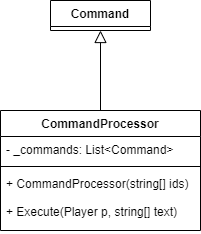

The diagram above was exported from draw.io. Its source (the exported page's mxGraphModel, read from the mxfile embedded in the PNG):
<mxGraphModel dx="784" dy="648" grid="1" gridSize="10" guides="1" tooltips="1" connect="1" arrows="1" fold="1" page="1" pageScale="1" pageWidth="850" pageHeight="1100" math="0" shadow="0">
  <root>
    <mxCell id="0" />
    <mxCell id="1" parent="0" />
    <mxCell id="10" style="edgeStyle=none;html=1;endArrow=block;endFill=0;endSize=10;" edge="1" parent="1" source="2" target="6">
      <mxGeometry relative="1" as="geometry" />
    </mxCell>
    <mxCell id="2" value="CommandProcessor" style="swimlane;fontStyle=1;align=center;verticalAlign=top;childLayout=stackLayout;horizontal=1;startSize=26;horizontalStack=0;resizeParent=1;resizeParentMax=0;resizeLast=0;collapsible=1;marginBottom=0;" vertex="1" parent="1">
      <mxGeometry x="340" y="280" width="200" height="120" as="geometry" />
    </mxCell>
    <mxCell id="3" value="- _commands: List&lt;Command&gt;" style="text;strokeColor=none;fillColor=none;align=left;verticalAlign=top;spacingLeft=4;spacingRight=4;overflow=hidden;rotatable=0;points=[[0,0.5],[1,0.5]];portConstraint=eastwest;" vertex="1" parent="2">
      <mxGeometry y="26" width="200" height="26" as="geometry" />
    </mxCell>
    <mxCell id="4" value="" style="line;strokeWidth=1;fillColor=none;align=left;verticalAlign=middle;spacingTop=-1;spacingLeft=3;spacingRight=3;rotatable=0;labelPosition=right;points=[];portConstraint=eastwest;strokeColor=inherit;" vertex="1" parent="2">
      <mxGeometry y="52" width="200" height="8" as="geometry" />
    </mxCell>
    <mxCell id="5" value="+ CommandProcessor(string[] ids)&#10;&#10;+ Execute(Player p, string[] text)" style="text;strokeColor=none;fillColor=none;align=left;verticalAlign=top;spacingLeft=4;spacingRight=4;overflow=hidden;rotatable=0;points=[[0,0.5],[1,0.5]];portConstraint=eastwest;" vertex="1" parent="2">
      <mxGeometry y="60" width="200" height="60" as="geometry" />
    </mxCell>
    <mxCell id="6" value="Command" style="swimlane;fontStyle=1;align=center;verticalAlign=top;childLayout=stackLayout;horizontal=1;startSize=26;horizontalStack=0;resizeParent=1;resizeParentMax=0;resizeLast=0;collapsible=1;marginBottom=0;" vertex="1" collapsed="1" parent="1">
      <mxGeometry x="390" y="170" width="100" height="30" as="geometry">
        <mxRectangle x="340" y="280" width="160" height="86" as="alternateBounds" />
      </mxGeometry>
    </mxCell>
    <mxCell id="7" value="+ field: type" style="text;strokeColor=none;fillColor=none;align=left;verticalAlign=top;spacingLeft=4;spacingRight=4;overflow=hidden;rotatable=0;points=[[0,0.5],[1,0.5]];portConstraint=eastwest;" vertex="1" parent="6">
      <mxGeometry y="26" width="160" height="26" as="geometry" />
    </mxCell>
    <mxCell id="8" value="" style="line;strokeWidth=1;fillColor=none;align=left;verticalAlign=middle;spacingTop=-1;spacingLeft=3;spacingRight=3;rotatable=0;labelPosition=right;points=[];portConstraint=eastwest;strokeColor=inherit;" vertex="1" parent="6">
      <mxGeometry y="52" width="160" height="8" as="geometry" />
    </mxCell>
    <mxCell id="9" value="+ method(type): type" style="text;strokeColor=none;fillColor=none;align=left;verticalAlign=top;spacingLeft=4;spacingRight=4;overflow=hidden;rotatable=0;points=[[0,0.5],[1,0.5]];portConstraint=eastwest;" vertex="1" parent="6">
      <mxGeometry y="60" width="160" height="26" as="geometry" />
    </mxCell>
  </root>
</mxGraphModel>